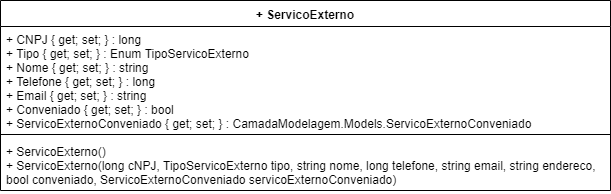

The diagram above was exported from draw.io. Its source (the exported page's mxGraphModel, read from the mxfile embedded in the PNG):
<mxGraphModel dx="984" dy="349" grid="1" gridSize="10" guides="1" tooltips="1" connect="1" arrows="1" fold="1" page="1" pageScale="1" pageWidth="1169" pageHeight="827" math="0" shadow="0">
  <root>
    <mxCell id="0" />
    <mxCell id="1" parent="0" />
    <mxCell id="QVzqmgC1aSP6FY4luHf9-1" value="+ ServicoExterno" style="swimlane;fontStyle=1;align=center;verticalAlign=top;childLayout=stackLayout;horizontal=1;startSize=26;horizontalStack=0;resizeParent=1;resizeParentMax=0;resizeLast=0;collapsible=1;marginBottom=0;" vertex="1" parent="1">
      <mxGeometry x="40" y="80" width="610" height="190" as="geometry" />
    </mxCell>
    <mxCell id="QVzqmgC1aSP6FY4luHf9-2" value="+ CNPJ { get; set; } : long&#10;+ Tipo { get; set; } : Enum TipoServicoExterno&#10;+ Nome { get; set; } : string&#10;+ Telefone { get; set; } : long&#10;+ Email { get; set; } : string&#10;+ Conveniado { get; set; } : bool&#10;+ ServicoExternoConveniado { get; set; } : CamadaModelagem.Models.ServicoExternoConveniado" style="text;strokeColor=none;fillColor=none;align=left;verticalAlign=top;spacingLeft=4;spacingRight=4;overflow=hidden;rotatable=0;points=[[0,0.5],[1,0.5]];portConstraint=eastwest;" vertex="1" parent="QVzqmgC1aSP6FY4luHf9-1">
      <mxGeometry y="26" width="610" height="104" as="geometry" />
    </mxCell>
    <mxCell id="QVzqmgC1aSP6FY4luHf9-3" value="" style="line;strokeWidth=1;fillColor=none;align=left;verticalAlign=middle;spacingTop=-1;spacingLeft=3;spacingRight=3;rotatable=0;labelPosition=right;points=[];portConstraint=eastwest;" vertex="1" parent="QVzqmgC1aSP6FY4luHf9-1">
      <mxGeometry y="130" width="610" height="8" as="geometry" />
    </mxCell>
    <mxCell id="QVzqmgC1aSP6FY4luHf9-4" value="+ ServicoExterno()&#10;+ ServicoExterno(long cNPJ, TipoServicoExterno tipo, string nome, long telefone, string email, string endereco, &#10;bool conveniado, ServicoExternoConveniado servicoExternoConveniado)" style="text;strokeColor=none;fillColor=none;align=left;verticalAlign=top;spacingLeft=4;spacingRight=4;overflow=hidden;rotatable=0;points=[[0,0.5],[1,0.5]];portConstraint=eastwest;" vertex="1" parent="QVzqmgC1aSP6FY4luHf9-1">
      <mxGeometry y="138" width="610" height="52" as="geometry" />
    </mxCell>
  </root>
</mxGraphModel>